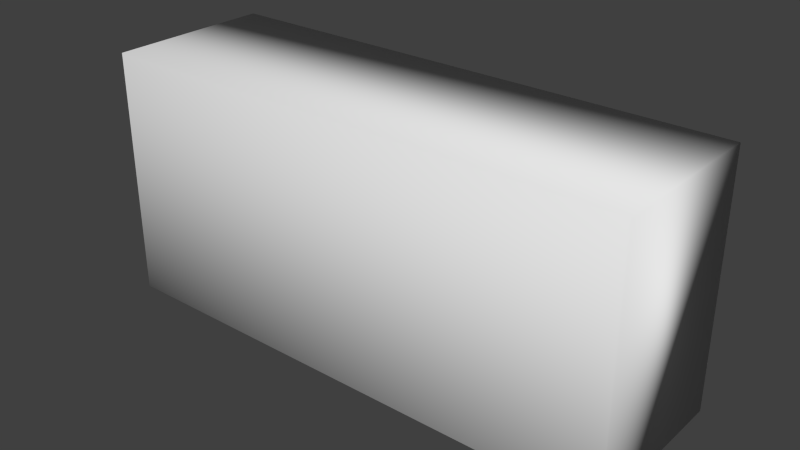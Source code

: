 # Source: signOut.blend  (saved by Blender 2.76.0; exported with 4.5.12 LTS)
import bpy
from mathutils import Matrix  # noqa: F401  (used for matrix-valued properties, if any)

bpy.ops.wm.read_factory_settings(use_empty=True)
scene = bpy.context.scene
scene.name = 'Scene'

# ---- collections
col_collection_1 = bpy.data.collections.new('Collection 1'); scene.collection.children.link(col_collection_1)

# ---- materials (node trees are filled in below, after node groups)
mat_material_001 = bpy.data.materials.new('Material.001')
mat_material_001.alpha_threshold = 0.0
mat_material_001.use_transparent_shadow = False
mat_material_001.roughness = 0.5

# ---- material node trees

# ---- world
world_world = bpy.data.worlds.new('World'); scene.world = world_world
world_world.color = (0.05088, 0.05088, 0.05088)
world_world.use_sun_shadow = False
world_world.sun_shadow_jitter_overblur = 0.0
world_world.cycles.sampling_method = 'MANUAL'
world_world.cycles.sample_map_resolution = 256

# ---- meshes
me_cube_001 = bpy.data.meshes.new('Cube.001')
me_cube_001.from_pydata([(-1.0, -1.0, -1.0), (-1.0, -1.0, 1.0), (-1.0, 1.0, -1.0), (-1.0, 1.0, 1.0), (1.0, -1.0, -1.0), (1.0, -1.0, 1.0), (1.0, 1.0, -1.0), (1.0, 1.0, 1.0)], [], [(1, 3, 2, 0), (3, 7, 6, 2), (7, 5, 4, 6), (5, 1, 0, 4), (0, 2, 6, 4), (5, 7, 3, 1)])
me_cube_001.polygons.foreach_set('use_smooth', [True] * 6)
_uv = me_cube_001.uv_layers.new(name='UVMap')
_uv.uv.foreach_set('vector', [0.7546, 0.9861, 0.7546, 0.7646, 0.9761, 0.7646, 0.9761, 0.9861, 0.0001998, 0.3335, 0.3331, 0.3335, 0.3331, 0.6665, 0.0001998, 0.6665, 0.3331, 0.3331, 0.0001998, 0.3331, 0.0001998, 0.0001998, 0.3331, 0.0001998, 0.9686, 0.6689, 0.3719, 0.6689, 0.3719, 0.3706, 0.9686, 0.3706, 0.0001998, 0.9998, 0.0001998, 0.6669, 0.3331, 0.6669, 0.3331, 0.9998, 0.6709, 0.7893, 0.6709, 0.9441, 0.5161, 0.9441, 0.5161, 0.7893])
me_cube_001.materials.append(mat_material_001)
me_cube_001.use_remesh_preserve_volume = False
me_cube_001.use_remesh_preserve_attributes = False
me_cube_001.use_mirror_vertex_groups = False
me_cube_001.update()

# ---- objects
ob_signout = bpy.data.objects.new('signOut', me_cube_001)

# ---- transforms, parenting, visibility, modifiers, constraints
ob_signout.location = (0.0, 0.0, 0.06)
ob_signout.scale = (0.128, 0.04, 0.06)
ob_signout.lineart.crease_threshold = 0.0

# ---- collection membership
col_collection_1.objects.link(ob_signout)

# ---- scene / render settings (as saved in the file)
scene.frame_start = 1; scene.frame_end = 250; scene.frame_set(1)
scene.render.engine = 'BLENDER_EEVEE_NEXT'
scene.render.resolution_percentage = 50
scene.render.dither_intensity = 0.0
scene.cycles.use_denoising = False
scene.cycles.samples = 10
scene.cycles.sampling_pattern = 'TABULATED_SOBOL'
scene.cycles.light_sampling_threshold = 0.0
scene.cycles.use_adaptive_sampling = False
scene.cycles.use_light_tree = False
scene.cycles.blur_glossy = 0.0
scene.cycles.pixel_filter_type = 'GAUSSIAN'
scene.cycles.sample_clamp_indirect = 0.0
scene.view_settings.view_transform = 'Standard'
bpy.context.view_layer.update()

# ---- added for rendering (the .blend has no active camera and no usable light): camera, sun
cam_auto = bpy.data.cameras.new('AutoCamera')
cam_auto.lens = 50.0
cam_auto.sensor_width = 36.0
cam_auto.clip_end = 1000.0
ob_auto_camera = bpy.data.objects.new('AutoCamera', cam_auto)
scene.collection.objects.link(ob_auto_camera)
ob_auto_camera.location = (0.271859, -0.32623, 0.277487)
ob_auto_camera.rotation_euler = (1.09748, -7.21219e-08, 0.694738)
scene.camera = ob_auto_camera
light_auto_sun = bpy.data.lights.new('AutoSun', 'SUN')
light_auto_sun.energy = 3.0
light_auto_sun.angle = 0.0523599
ob_auto_sun = bpy.data.objects.new('AutoSun', light_auto_sun)
scene.collection.objects.link(ob_auto_sun)
ob_auto_sun.rotation_euler = (0.872665, 0.174533, 0.523599)
bpy.context.view_layer.update()
